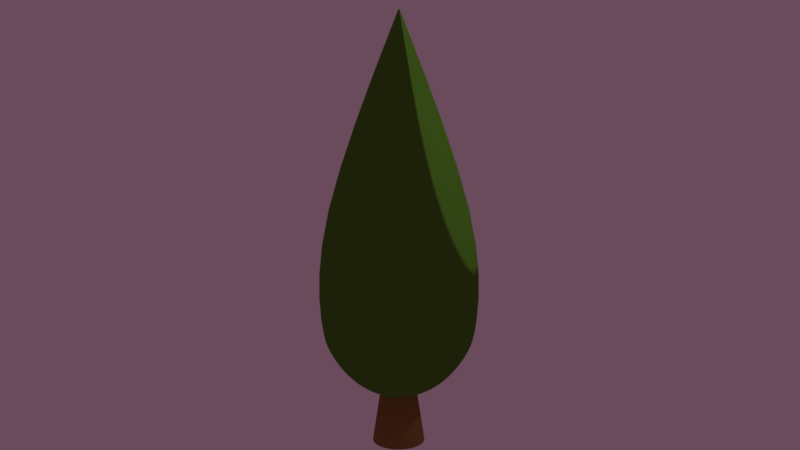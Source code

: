 # Source: 09.blend  (saved by Blender 2.78.0; exported with 4.5.12 LTS)
import bpy
from mathutils import Matrix  # noqa: F401  (used for matrix-valued properties, if any)

bpy.ops.wm.read_factory_settings(use_empty=True)
scene = bpy.context.scene
scene.name = 'Scene'

# ---- collections
col_collection_1 = bpy.data.collections.new('Collection 1'); scene.collection.children.link(col_collection_1)

# ---- materials (node trees are filled in below, after node groups)
mat_material_002 = bpy.data.materials.new('Material.002')
mat_material_002.alpha_threshold = 0.0
mat_material_002.roughness = 0.5
mat_material_001 = bpy.data.materials.new('Material.001')
mat_material_001.alpha_threshold = 0.0
mat_material_001.roughness = 0.5

# ---- material node trees
mat_material_002.use_nodes = True; mat_material_002.node_tree.nodes.clear()
_N = mat_material_002.node_tree.nodes; _L = mat_material_002.node_tree.links
n0 = _N.new('ShaderNodeOutputMaterial'); n0.name = 'Material Output'; n0.location = (300, 300)
n1 = _N.new('ShaderNodeBsdfToon'); n1.name = 'Toon BSDF'; n1.location = (10, 300)
n1.inputs[0].default_value = (0.08981, 0.2203, 0.0278, 1.0)
_L.new(n1.outputs[0], n0.inputs[0])
n0.is_active_output = True
mat_material_001.use_nodes = True; mat_material_001.node_tree.nodes.clear()
_N = mat_material_001.node_tree.nodes; _L = mat_material_001.node_tree.links
n0 = _N.new('ShaderNodeOutputMaterial'); n0.name = 'Material Output'; n0.location = (300, 300)
n1 = _N.new('ShaderNodeBsdfDiffuse'); n1.name = 'Diffuse BSDF'; n1.location = (10, 300)
n1.inputs[0].default_value = (0.2396, 0.1398, 0.04335, 1.0)
_L.new(n1.outputs[0], n0.inputs[0])
n0.is_active_output = True

# ---- world
world_world = bpy.data.worlds.new('World'); scene.world = world_world
world_world.color = (0.1424, 0.07035, 0.1072)
world_world.use_sun_shadow = False
world_world.sun_shadow_jitter_overblur = 0.0
world_world.cycles.sampling_method = 'MANUAL'

# ---- cameras
cam_camera = bpy.data.cameras.new('Camera')
cam_camera.clip_end = 100.0
cam_camera.lens = 35.0
cam_camera.sensor_width = 32.0
cam_camera.sensor_height = 18.0
cam_camera.ortho_scale = 7.314
cam_camera.dof.focus_distance = 0.0

# ---- lights
light_lamp = bpy.data.lights.new('Lamp', 'POINT')
light_lamp.color = (1.0, 0.9905, 0.7373)
light_lamp.transmission_factor = 0.0
light_lamp.cutoff_distance = 30.0
light_lamp.energy = 100.0
light_lamp.shadow_buffer_clip_start = 1.001
light_lamp.shadow_soft_size = 0.1
light_lamp.shadow_maximum_resolution = 0.006
light_lamp.use_absolute_resolution = True

# ---- meshes
me_sphere = bpy.data.meshes.new('Sphere')
me_sphere.from_pydata([(0.001289, 0.00648, 2.424), (0.1913, 0.9619, 0.5601), (0.1802, 0.9061, -0.3827), (0.1622, 0.8155, -0.5556), (0.1379, 0.6935, -0.7071), (0.1084, 0.5449, -0.8315), (0.07466, 0.3753, -0.9239), (0.03806, 0.1913, -0.9808), (0.002529, 0.006104, 2.424), (0.3753, 0.9061, 0.5601), (0.3536, 0.8536, -0.3827), (0.3182, 0.7682, -0.5556), (0.2706, 0.6533, -0.7071), (0.2126, 0.5133, -0.8315), (0.1464, 0.3536, -0.9239), (0.07466, 0.1802, -0.9808), (0.003671, 0.005493, 2.424), (0.5449, 0.8155, 0.5601), (0.5133, 0.7682, -0.3827), (0.4619, 0.6913, -0.5556), (0.3928, 0.5879, -0.7071), (0.3087, 0.4619, -0.8315), (0.2126, 0.3182, -0.9239), (0.1084, 0.1622, -0.9808), (0.004672, 0.004672, 2.424), (0.6935, 0.6935, 0.5601), (0.6533, 0.6533, -0.3827), (0.5879, 0.5879, -0.5556), (0.5, 0.5, -0.7071), (0.3928, 0.3928, -0.8315), (0.2706, 0.2706, -0.9239), (0.1379, 0.1379, -0.9808), (0.005494, 0.00367, 2.424), (0.8155, 0.5449, 0.5601), (0.7682, 0.5133, -0.3827), (0.6913, 0.4619, -0.5556), (0.5879, 0.3928, -0.7071), (0.4619, 0.3087, -0.8315), (0.3182, 0.2126, -0.9239), (0.1622, 0.1084, -0.9808), (0.0, -3.258e-07, -1.0), (0.006104, 0.002528, 2.424), (0.9061, 0.3753, 0.5601), (0.8536, 0.3536, -0.3827), (0.7682, 0.3182, -0.5556), (0.6533, 0.2706, -0.7071), (0.5133, 0.2126, -0.8315), (0.3536, 0.1464, -0.9239), (0.1802, 0.07466, -0.9808), (0.00648, 0.001289, 2.424), (0.9619, 0.1913, 0.5601), (0.9061, 0.1802, -0.3827), (0.8155, 0.1622, -0.5556), (0.6935, 0.1379, -0.7071), (0.5449, 0.1084, -0.8315), (0.3753, 0.07466, -0.9239), (0.1913, 0.03806, -0.9808), (0.006607, -2.998e-07, 2.424), (0.9808, -3.937e-07, 0.5601), (0.9239, -2.298e-07, -0.3827), (0.8315, -3.341e-07, -0.5556), (0.7071, -3.192e-07, -0.7071), (0.5556, -3.415e-07, -0.8315), (0.3827, -3.043e-07, -0.9239), (0.1951, -3.08e-07, -0.9808), (0.00648, -0.001289, 2.424), (0.9619, -0.1913, 0.5601), (0.9061, -0.1802, -0.3827), (0.8155, -0.1622, -0.5556), (0.6935, -0.138, -0.7071), (0.5449, -0.1084, -0.8315), (0.3753, -0.07466, -0.9239), (0.1913, -0.03806, -0.9808), (0.006104, -0.002529, 2.424), (0.9061, -0.3753, 0.5601), (0.8536, -0.3536, -0.3827), (0.7682, -0.3182, -0.5556), (0.6533, -0.2706, -0.7071), (0.5133, -0.2126, -0.8315), (0.3536, -0.1464, -0.9239), (0.1802, -0.07466, -0.9808), (0.005494, -0.003671, 2.424), (0.8155, -0.5449, 0.5601), (0.7682, -0.5133, -0.3827), (0.6913, -0.4619, -0.5556), (0.5879, -0.3928, -0.7071), (0.4619, -0.3087, -0.8315), (0.3182, -0.2126, -0.9239), (0.1622, -0.1084, -0.9808), (0.004672, -0.004672, 2.424), (0.6935, -0.6935, 0.5601), (0.6533, -0.6533, -0.3827), (0.5879, -0.5879, -0.5556), (0.5, -0.5, -0.7071), (0.3928, -0.3928, -0.8315), (0.2706, -0.2706, -0.9239), (0.1379, -0.138, -0.9808), (0.003671, -0.005494, 2.424), (0.5449, -0.8155, 0.5601), (0.5133, -0.7682, -0.3827), (0.4619, -0.6913, -0.5556), (0.3928, -0.5879, -0.7071), (0.3087, -0.4619, -0.8315), (0.2126, -0.3182, -0.9239), (0.1084, -0.1622, -0.9808), (0.002529, -0.006104, 2.424), (0.3753, -0.9061, 0.5601), (0.3536, -0.8536, -0.3827), (0.3182, -0.7682, -0.5556), (0.2706, -0.6533, -0.7071), (0.2126, -0.5133, -0.8315), (0.1464, -0.3536, -0.9239), (0.07466, -0.1802, -0.9808), (0.001289, -0.00648, 2.424), (0.1913, -0.9619, 0.5601), (0.1802, -0.9061, -0.3827), (0.1622, -0.8155, -0.5556), (0.1379, -0.6935, -0.7071), (0.1084, -0.5449, -0.8315), (0.07466, -0.3753, -0.9239), (0.03806, -0.1913, -0.9808), (1.47e-07, -0.006607, 2.424), (-8.544e-08, -0.9808, 0.5601), (6.357e-08, -0.9239, -0.3827), (-8.544e-08, -0.8315, -0.5556), (-2.584e-08, -0.7071, -0.7071), (-1.094e-08, -0.5556, -0.8315), (3.964e-09, -0.3827, -0.9239), (3.964e-09, -0.1951, -0.9808), (-0.001289, -0.00648, 2.424), (-0.1913, -0.9619, 0.5601), (-0.1802, -0.9061, -0.3827), (-0.1622, -0.8155, -0.5556), (-0.1379, -0.6935, -0.7071), (-0.1084, -0.5449, -0.8315), (-0.07466, -0.3753, -0.9239), (-0.03806, -0.1913, -0.9808), (-0.002528, -0.006104, 2.424), (-0.3753, -0.9061, 0.5601), (-0.3536, -0.8536, -0.3827), (-0.3182, -0.7682, -0.5556), (-0.2706, -0.6533, -0.7071), (-0.2126, -0.5133, -0.8315), (-0.1464, -0.3536, -0.9239), (-0.07466, -0.1802, -0.9808), (-0.003671, -0.005494, 2.424), (-0.5449, -0.8155, 0.5601), (-0.5133, -0.7682, -0.3827), (-0.4619, -0.6913, -0.5556), (-0.3928, -0.5879, -0.7071), (-0.3087, -0.4619, -0.8315), (-0.2126, -0.3182, -0.9239), (-0.1084, -0.1622, -0.9808), (-0.004672, -0.004672, 2.424), (-0.6935, -0.6935, 0.5601), (-0.6533, -0.6533, -0.3827), (-0.5879, -0.5879, -0.5556), (-0.5, -0.5, -0.7071), (-0.3928, -0.3928, -0.8315), (-0.2706, -0.2706, -0.9239), (-0.1379, -0.1379, -0.9808), (-0.005493, -0.003671, 2.424), (-0.8155, -0.5449, 0.5601), (-0.7682, -0.5133, -0.3827), (-0.6913, -0.4619, -0.5556), (-0.5879, -0.3928, -0.7071), (-0.4619, -0.3087, -0.8315), (-0.3182, -0.2126, -0.9239), (-0.1622, -0.1084, -0.9808), (-0.006104, -0.002529, 2.424), (-0.9061, -0.3753, 0.5601), (-0.8536, -0.3536, -0.3827), (-0.7682, -0.3182, -0.5556), (-0.6533, -0.2706, -0.7071), (-0.5133, -0.2126, -0.8315), (-0.3536, -0.1464, -0.9239), (-0.1802, -0.07466, -0.9808), (-0.00648, -0.001289, 2.424), (-0.9619, -0.1913, 0.5601), (-0.9061, -0.1802, -0.3827), (-0.8155, -0.1622, -0.5556), (-0.6935, -0.1379, -0.7071), (-0.5449, -0.1084, -0.8315), (-0.3753, -0.07466, -0.9239), (-0.1913, -0.03806, -0.9808), (-0.006607, -2.982e-07, 2.424), (-0.9808, -9.567e-08, 0.5601), (-0.9239, -3.192e-07, -0.3827), (-0.8315, -1.404e-07, -0.5556), (-0.7071, -1.851e-07, -0.7071), (-0.5556, -2.596e-07, -0.8315), (-0.3827, -2.521e-07, -0.9239), (-0.1951, -3.155e-07, -0.9808), (-0.00648, 0.001289, 2.424), (-0.9619, 0.1913, 0.5601), (-0.9061, 0.1802, -0.3827), (-0.8155, 0.1622, -0.5556), (-0.6935, 0.1379, -0.7071), (-0.5449, 0.1084, -0.8315), (-0.3753, 0.07466, -0.9239), (-0.1913, 0.03806, -0.9808), (-0.006104, 0.002528, 2.424), (-0.9061, 0.3753, 0.5601), (-0.8536, 0.3536, -0.3827), (-0.7682, 0.3182, -0.5556), (-0.6533, 0.2706, -0.7071), (-0.5133, 0.2126, -0.8315), (-0.3536, 0.1464, -0.9239), (-0.1802, 0.07466, -0.9808), (-0.005493, 0.00367, 2.424), (-0.8155, 0.5449, 0.5601), (-0.7682, 0.5133, -0.3827), (-0.6913, 0.4619, -0.5556), (-0.5879, 0.3928, -0.7071), (-0.4619, 0.3087, -0.8315), (-0.3182, 0.2126, -0.9239), (-0.1622, 0.1084, -0.9808), (-0.004672, 0.004672, 2.424), (-0.6935, 0.6935, 0.5601), (-0.6533, 0.6533, -0.3827), (-0.5879, 0.5879, -0.5556), (-0.5, 0.5, -0.7071), (-0.3928, 0.3928, -0.8315), (-0.2706, 0.2706, -0.9239), (-0.1379, 0.1379, -0.9808), (-0.003671, 0.005493, 2.424), (-0.5449, 0.8155, 0.5601), (-0.5133, 0.7682, -0.3827), (-0.4619, 0.6913, -0.5556), (-0.3928, 0.5879, -0.7071), (-0.3087, 0.4619, -0.8315), (-0.2126, 0.3182, -0.9239), (-0.1084, 0.1622, -0.9808), (-0.002528, 0.006104, 2.424), (-0.3753, 0.9061, 0.5601), (-0.3536, 0.8536, -0.3827), (-0.3182, 0.7682, -0.5556), (-0.2706, 0.6533, -0.7071), (-0.2126, 0.5133, -0.8315), (-0.1464, 0.3536, -0.9239), (-0.07466, 0.1802, -0.9808), (-0.001289, 0.00648, 2.424), (-0.1913, 0.9619, 0.5601), (-0.1802, 0.9061, -0.3827), (-0.1622, 0.8155, -0.5556), (-0.1379, 0.6935, -0.7071), (-0.1084, 0.5449, -0.8315), (-0.07466, 0.3753, -0.9239), (-0.03806, 0.1913, -0.9808), (1.494e-07, 0.006607, 2.424), (2.573e-07, 0.9808, 0.5601), (6.357e-08, 0.9239, -0.3827), (2.722e-07, 0.8315, -0.5556), (1.53e-07, 0.7071, -0.7071), (1.232e-07, 0.5556, -0.8315), (7.847e-08, 0.3827, -0.9239), (1.514e-08, 0.1951, -0.9808), (0.001277, 0.006418, 2.424), (0.002504, 0.006045, 2.424), (0.003636, 0.005441, 2.424), (0.004627, 0.004627, 2.424), (0.005441, 0.003635, 2.424), (0.006046, 0.002504, 2.424), (0.006418, 0.001276, 2.424), (0.006544, -2.998e-07, 2.424), (0.006418, -0.001277, 2.424), (0.006046, -0.002504, 2.424), (0.005441, -0.003636, 2.424), (0.004627, -0.004627, 2.424), (0.003636, -0.005441, 2.424), (0.002504, -0.006046, 2.424), (0.001277, -0.006418, 2.424), (1.47e-07, -0.006544, 2.424), (-0.001276, -0.006418, 2.424), (-0.002504, -0.006046, 2.424), (-0.003635, -0.005441, 2.424), (-0.004627, -0.004627, 2.424), (-0.005441, -0.003636, 2.424), (-0.006045, -0.002504, 2.424), (-0.006418, -0.001277, 2.424), (-0.006543, -2.98e-07, 2.424), (-0.006418, 0.001276, 2.424), (-0.006045, 0.002504, 2.424), (-0.005441, 0.003635, 2.424), (-0.004627, 0.004627, 2.424), (-0.003635, 0.005441, 2.424), (-0.002504, 0.006045, 2.424), (-0.001276, 0.006418, 2.424), (1.494e-07, 0.006543, 2.424)], [], [(252, 251, 2, 3), (253, 252, 3, 4), (254, 253, 4, 5), (255, 254, 5, 6), (256, 255, 6, 7), (40, 256, 7), (288, 249, 0, 257), (251, 250, 1, 2), (2, 1, 9, 10), (3, 2, 10, 11), (4, 3, 11, 12), (5, 4, 12, 13), (6, 5, 13, 14), (7, 6, 14, 15), (40, 7, 15), (257, 0, 8, 258), (14, 13, 21, 22), (15, 14, 22, 23), (40, 15, 23), (258, 8, 16, 259), (10, 9, 17, 18), (11, 10, 18, 19), (12, 11, 19, 20), (13, 12, 20, 21), (19, 18, 26, 27), (20, 19, 27, 28), (21, 20, 28, 29), (22, 21, 29, 30), (23, 22, 30, 31), (40, 23, 31), (259, 16, 24, 260), (18, 17, 25, 26), (31, 30, 38, 39), (40, 31, 39), (260, 24, 32, 261), (26, 25, 33, 34), (27, 26, 34, 35), (28, 27, 35, 36), (29, 28, 36, 37), (30, 29, 37, 38), (35, 34, 43, 44), (36, 35, 44, 45), (37, 36, 45, 46), (38, 37, 46, 47), (39, 38, 47, 48), (40, 39, 48), (261, 32, 41, 262), (34, 33, 42, 43), (48, 47, 55, 56), (40, 48, 56), (262, 41, 49, 263), (43, 42, 50, 51), (44, 43, 51, 52), (45, 44, 52, 53), (46, 45, 53, 54), (47, 46, 54, 55), (53, 52, 60, 61), (54, 53, 61, 62), (55, 54, 62, 63), (56, 55, 63, 64), (40, 56, 64), (263, 49, 57, 264), (51, 50, 58, 59), (52, 51, 59, 60), (40, 64, 72), (264, 57, 65, 265), (59, 58, 66, 67), (60, 59, 67, 68), (61, 60, 68, 69), (62, 61, 69, 70), (63, 62, 70, 71), (64, 63, 71, 72), (70, 69, 77, 78), (71, 70, 78, 79), (72, 71, 79, 80), (40, 72, 80), (265, 65, 73, 266), (67, 66, 74, 75), (68, 67, 75, 76), (69, 68, 76, 77), (266, 73, 81, 267), (75, 74, 82, 83), (76, 75, 83, 84), (77, 76, 84, 85), (78, 77, 85, 86), (79, 78, 86, 87), (80, 79, 87, 88), (40, 80, 88), (86, 85, 93, 94), (87, 86, 94, 95), (88, 87, 95, 96), (40, 88, 96), (267, 81, 89, 268), (83, 82, 90, 91), (84, 83, 91, 92), (85, 84, 92, 93), (91, 90, 98, 99), (92, 91, 99, 100), (93, 92, 100, 101), (94, 93, 101, 102), (95, 94, 102, 103), (96, 95, 103, 104), (40, 96, 104), (268, 89, 97, 269), (103, 102, 110, 111), (104, 103, 111, 112), (40, 104, 112), (269, 97, 105, 270), (99, 98, 106, 107), (100, 99, 107, 108), (101, 100, 108, 109), (102, 101, 109, 110), (107, 106, 114, 115), (108, 107, 115, 116), (109, 108, 116, 117), (110, 109, 117, 118), (111, 110, 118, 119), (112, 111, 119, 120), (40, 112, 120), (270, 105, 113, 271), (119, 118, 126, 127), (120, 119, 127, 128), (40, 120, 128), (271, 113, 121, 272), (115, 114, 122, 123), (116, 115, 123, 124), (117, 116, 124, 125), (118, 117, 125, 126), (124, 123, 131, 132), (125, 124, 132, 133), (126, 125, 133, 134), (127, 126, 134, 135), (128, 127, 135, 136), (40, 128, 136), (272, 121, 129, 273), (123, 122, 130, 131), (136, 135, 143, 144), (40, 136, 144), (273, 129, 137, 274), (131, 130, 138, 139), (132, 131, 139, 140), (133, 132, 140, 141), (134, 133, 141, 142), (135, 134, 142, 143), (141, 140, 148, 149), (142, 141, 149, 150), (143, 142, 150, 151), (144, 143, 151, 152), (40, 144, 152), (274, 137, 145, 275), (139, 138, 146, 147), (140, 139, 147, 148), (40, 152, 160), (275, 145, 153, 276), (147, 146, 154, 155), (148, 147, 155, 156), (149, 148, 156, 157), (150, 149, 157, 158), (151, 150, 158, 159), (152, 151, 159, 160), (157, 156, 164, 165), (158, 157, 165, 166), (159, 158, 166, 167), (160, 159, 167, 168), (40, 160, 168), (276, 153, 161, 277), (155, 154, 162, 163), (156, 155, 163, 164), (40, 168, 176), (277, 161, 169, 278), (163, 162, 170, 171), (164, 163, 171, 172), (165, 164, 172, 173), (166, 165, 173, 174), (167, 166, 174, 175), (168, 167, 175, 176), (174, 173, 181, 182), (175, 174, 182, 183), (176, 175, 183, 184), (40, 176, 184), (278, 169, 177, 279), (171, 170, 178, 179), (172, 171, 179, 180), (173, 172, 180, 181), (279, 177, 185, 280), (179, 178, 186, 187), (180, 179, 187, 188), (181, 180, 188, 189), (182, 181, 189, 190), (183, 182, 190, 191), (184, 183, 191, 192), (40, 184, 192), (190, 189, 197, 198), (191, 190, 198, 199), (192, 191, 199, 200), (40, 192, 200), (280, 185, 193, 281), (187, 186, 194, 195), (188, 187, 195, 196), (189, 188, 196, 197), (195, 194, 202, 203), (196, 195, 203, 204), (197, 196, 204, 205), (198, 197, 205, 206), (199, 198, 206, 207), (200, 199, 207, 208), (40, 200, 208), (281, 193, 201, 282), (207, 206, 214, 215), (208, 207, 215, 216), (40, 208, 216), (282, 201, 209, 283), (203, 202, 210, 211), (204, 203, 211, 212), (205, 204, 212, 213), (206, 205, 213, 214), (212, 211, 219, 220), (213, 212, 220, 221), (214, 213, 221, 222), (215, 214, 222, 223), (216, 215, 223, 224), (40, 216, 224), (283, 209, 217, 284), (211, 210, 218, 219), (224, 223, 231, 232), (40, 224, 232), (284, 217, 225, 285), (219, 218, 226, 227), (220, 219, 227, 228), (221, 220, 228, 229), (222, 221, 229, 230), (223, 222, 230, 231), (228, 227, 235, 236), (229, 228, 236, 237), (230, 229, 237, 238), (231, 230, 238, 239), (232, 231, 239, 240), (40, 232, 240), (285, 225, 233, 286), (227, 226, 234, 235), (240, 239, 247, 248), (40, 240, 248), (286, 233, 241, 287), (235, 234, 242, 243), (236, 235, 243, 244), (237, 236, 244, 245), (238, 237, 245, 246), (239, 238, 246, 247), (245, 244, 252, 253), (246, 245, 253, 254), (247, 246, 254, 255), (248, 247, 255, 256), (40, 248, 256), (287, 241, 249, 288), (243, 242, 250, 251), (244, 243, 251, 252), (242, 287, 288, 250), (234, 286, 287, 242), (226, 285, 286, 234), (218, 284, 285, 226), (210, 283, 284, 218), (202, 282, 283, 210), (194, 281, 282, 202), (186, 280, 281, 194), (178, 279, 280, 186), (170, 278, 279, 178), (162, 277, 278, 170), (154, 276, 277, 162), (146, 275, 276, 154), (138, 274, 275, 146), (130, 273, 274, 138), (122, 272, 273, 130), (114, 271, 272, 122), (106, 270, 271, 114), (98, 269, 270, 106), (90, 268, 269, 98), (82, 267, 268, 90), (74, 266, 267, 82), (66, 265, 266, 74), (58, 264, 265, 66), (50, 263, 264, 58), (42, 262, 263, 50), (33, 261, 262, 42), (25, 260, 261, 33), (17, 259, 260, 25), (9, 258, 259, 17), (1, 257, 258, 9), (250, 288, 257, 1)])
me_sphere.polygons.foreach_set('use_smooth', [True] * 288)
me_sphere.materials.append(mat_material_002)
me_sphere.use_remesh_preserve_volume = False
me_sphere.use_remesh_preserve_attributes = False
me_sphere.use_mirror_vertex_groups = False
me_sphere.update()
me_cylinder = bpy.data.meshes.new('Cylinder')
me_cylinder.from_pydata([(0.0, 1.0, -1.0), (0.0, 1.0, 1.0), (0.1951, 0.9808, -1.0), (0.1951, 0.9808, 1.0), (0.3827, 0.9239, -1.0), (0.3827, 0.9239, 1.0), (0.5556, 0.8315, -1.0), (0.5556, 0.8315, 1.0), (0.7071, 0.7071, -1.0), (0.7071, 0.7071, 1.0), (0.8315, 0.5556, -1.0), (0.8315, 0.5556, 1.0), (0.9239, 0.3827, -1.0), (0.9239, 0.3827, 1.0), (0.9808, 0.1951, -1.0), (0.9808, 0.1951, 1.0), (1.0, 7.55e-08, -1.0), (1.0, 7.55e-08, 1.0), (0.9808, -0.1951, -1.0), (0.9808, -0.1951, 1.0), (0.9239, -0.3827, -1.0), (0.9239, -0.3827, 1.0), (0.8315, -0.5556, -1.0), (0.8315, -0.5556, 1.0), (0.7071, -0.7071, -1.0), (0.7071, -0.7071, 1.0), (0.5556, -0.8315, -1.0), (0.5556, -0.8315, 1.0), (0.3827, -0.9239, -1.0), (0.3827, -0.9239, 1.0), (0.1951, -0.9808, -1.0), (0.1951, -0.9808, 1.0), (-3.258e-07, -1.0, -1.0), (-3.258e-07, -1.0, 1.0), (-0.1951, -0.9808, -1.0), (-0.1951, -0.9808, 1.0), (-0.3827, -0.9239, -1.0), (-0.3827, -0.9239, 1.0), (-0.5556, -0.8315, -1.0), (-0.5556, -0.8315, 1.0), (-0.7071, -0.7071, -1.0), (-0.7071, -0.7071, 1.0), (-0.8315, -0.5556, -1.0), (-0.8315, -0.5556, 1.0), (-0.9239, -0.3827, -1.0), (-0.9239, -0.3827, 1.0), (-0.9808, -0.1951, -1.0), (-0.9808, -0.1951, 1.0), (-1.0, 9.656e-07, -1.0), (-1.0, 9.656e-07, 1.0), (-0.9808, 0.1951, -1.0), (-0.9808, 0.1951, 1.0), (-0.9239, 0.3827, -1.0), (-0.9239, 0.3827, 1.0), (-0.8315, 0.5556, -1.0), (-0.8315, 0.5556, 1.0), (-0.7071, 0.7071, -1.0), (-0.7071, 0.7071, 1.0), (-0.5556, 0.8315, -1.0), (-0.5556, 0.8315, 1.0), (-0.3827, 0.9239, -1.0), (-0.3827, 0.9239, 1.0), (-0.1951, 0.9808, -1.0), (-0.1951, 0.9808, 1.0), (5.348e-08, 0.5496, -0.26), (0.1072, 0.5391, -0.26), (0.2103, 0.5078, -0.26), (0.3054, 0.457, -0.26), (0.3886, 0.3886, -0.26), (0.457, 0.3054, -0.26), (0.5078, 0.2103, -0.26), (0.5391, 0.1072, -0.26), (0.5496, 1.698e-07, -0.26), (0.5391, -0.1072, -0.26), (0.5078, -0.2103, -0.26), (0.457, -0.3054, -0.26), (0.3886, -0.3886, -0.26), (0.3054, -0.457, -0.26), (0.2103, -0.5078, -0.26), (0.1072, -0.5391, -0.26), (-1.256e-07, -0.5496, -0.26), (-0.1072, -0.5391, -0.26), (-0.2103, -0.5078, -0.26), (-0.3054, -0.457, -0.26), (-0.3886, -0.3886, -0.26), (-0.457, -0.3054, -0.26), (-0.5078, -0.2103, -0.26), (-0.5391, -0.1072, -0.26), (-0.5496, 6.591e-07, -0.26), (-0.5391, 0.1072, -0.26), (-0.5078, 0.2103, -0.26), (-0.457, 0.3054, -0.26), (-0.3886, 0.3886, -0.26), (-0.3054, 0.457, -0.26), (-0.2103, 0.5078, -0.26), (-0.1072, 0.5391, -0.26), (0.1951, 0.9808, -1.0), (0.3827, 0.9239, -1.0), (0.5556, 0.8315, -1.0), (0.7071, 0.7071, -1.0), (0.8315, 0.5556, -1.0), (0.9239, 0.3827, -1.0), (0.9808, 0.1951, -1.0), (1.0, 7.55e-08, -1.0), (0.9808, -0.1951, -1.0), (0.9239, -0.3827, -1.0), (0.8315, -0.5556, -1.0), (0.7071, -0.7071, -1.0), (0.5556, -0.8315, -1.0), (0.3827, -0.9239, -1.0), (0.1951, -0.9808, -1.0), (-3.258e-07, -1.0, -1.0), (-0.1951, -0.9808, -1.0), (-0.3827, -0.9239, -1.0), (-0.5556, -0.8315, -1.0), (-0.7071, -0.7071, -1.0), (-0.8315, -0.5556, -1.0), (-0.9239, -0.3827, -1.0), (-0.9808, -0.1951, -1.0), (-1.0, 9.656e-07, -1.0), (-0.9808, 0.1951, -1.0), (-0.9239, 0.3827, -1.0), (-0.8315, 0.5556, -1.0), (-0.7071, 0.7071, -1.0), (-0.5556, 0.8315, -1.0), (-0.3827, 0.9239, -1.0), (-0.1951, 0.9808, -1.0), (1.776e-15, 1.0, -1.0), (5.348e-08, 0.5496, -0.26), (0.1072, 0.5391, -0.26), (0.2103, 0.5078, -0.26), (0.3054, 0.457, -0.26), (0.3886, 0.3886, -0.26), (0.457, 0.3054, -0.26), (0.5078, 0.2103, -0.26), (0.5391, 0.1072, -0.26), (0.5496, 1.698e-07, -0.26), (0.5391, -0.1072, -0.26), (0.5078, -0.2103, -0.26), (0.457, -0.3054, -0.26), (0.3886, -0.3886, -0.26), (0.3054, -0.457, -0.26), (0.2103, -0.5078, -0.26), (0.1072, -0.5391, -0.26), (-1.256e-07, -0.5496, -0.26), (-0.1072, -0.5391, -0.26), (-0.2103, -0.5078, -0.26), (-0.3054, -0.457, -0.26), (-0.3886, -0.3886, -0.26), (-0.457, -0.3054, -0.26), (-0.5078, -0.2103, -0.26), (-0.5391, -0.1072, -0.26), (-0.5496, 6.591e-07, -0.26), (-0.5391, 0.1072, -0.26), (-0.5078, 0.2103, -0.26), (-0.457, 0.3054, -0.26), (-0.3886, 0.3886, -0.26), (-0.3054, 0.457, -0.26), (-0.2103, 0.5078, -0.26), (-0.1072, 0.5391, -0.26), (5.348e-08, 0.5496, -0.26), (0.1072, 0.5391, -0.26), (0.2103, 0.5078, -0.26), (0.3054, 0.457, -0.26), (0.3886, 0.3886, -0.26), (0.457, 0.3054, -0.26), (0.5078, 0.2103, -0.26), (0.5391, 0.1072, -0.26), (0.5496, 1.698e-07, -0.26), (0.5391, -0.1072, -0.26), (0.5078, -0.2103, -0.26), (0.457, -0.3054, -0.26), (0.3886, -0.3886, -0.26), (0.3054, -0.457, -0.26), (0.2103, -0.5078, -0.26), (0.1072, -0.5391, -0.26), (-1.256e-07, -0.5496, -0.26), (-0.1072, -0.5391, -0.26), (-0.2103, -0.5078, -0.26), (-0.3054, -0.457, -0.26), (-0.3886, -0.3886, -0.26), (-0.457, -0.3054, -0.26), (-0.5078, -0.2103, -0.26), (-0.5391, -0.1072, -0.26), (-0.5496, 6.591e-07, -0.26), (-0.5391, 0.1072, -0.26), (-0.5078, 0.2103, -0.26), (-0.457, 0.3054, -0.26), (-0.3886, 0.3886, -0.26), (-0.3054, 0.457, -0.26), (-0.2103, 0.5078, -0.26), (-0.1072, 0.5391, -0.26), (-1.776e-15, 1.0, 1.0), (0.1951, 0.9808, 1.0), (0.3827, 0.9239, 1.0), (0.5556, 0.8315, 1.0), (0.7071, 0.7071, 1.0), (0.8315, 0.5556, 1.0), (0.9239, 0.3827, 1.0), (0.9808, 0.1951, 1.0), (1.0, 7.55e-08, 1.0), (0.9808, -0.1951, 1.0), (0.9239, -0.3827, 1.0), (0.8315, -0.5556, 1.0), (0.7071, -0.7071, 1.0), (0.5556, -0.8315, 1.0), (0.3827, -0.9239, 1.0), (0.1951, -0.9808, 1.0), (-3.258e-07, -1.0, 1.0), (-0.1951, -0.9808, 1.0), (-0.3827, -0.9239, 1.0), (-0.5556, -0.8315, 1.0), (-0.7071, -0.7071, 1.0), (-0.8315, -0.5556, 1.0), (-0.9239, -0.3827, 1.0), (-0.9808, -0.1951, 1.0), (-1.0, 9.656e-07, 1.0), (-0.9808, 0.1951, 1.0), (-0.9239, 0.3827, 1.0), (-0.8315, 0.5556, 1.0), (-0.7071, 0.7071, 1.0), (-0.5556, 0.8315, 1.0), (-0.3827, 0.9239, 1.0), (-0.1951, 0.9808, 1.0), (0.1951, 0.9808, -1.0), (0.3827, 0.9239, -1.0), (0.5556, 0.8315, -1.0), (0.7071, 0.7071, -1.0), (0.8315, 0.5556, -1.0), (0.9239, 0.3827, -1.0), (0.9808, 0.1951, -1.0), (1.0, 7.55e-08, -1.0), (0.9808, -0.1951, -1.0), (0.9239, -0.3827, -1.0), (0.8315, -0.5556, -1.0), (0.7071, -0.7071, -1.0), (0.5556, -0.8315, -1.0), (0.3827, -0.9239, -1.0), (0.1951, -0.9808, -1.0), (-3.258e-07, -1.0, -1.0), (-0.1951, -0.9808, -1.0), (-0.3827, -0.9239, -1.0), (-0.5556, -0.8315, -1.0), (-0.7071, -0.7071, -1.0), (-0.8315, -0.5556, -1.0), (-0.9239, -0.3827, -1.0), (-0.9808, -0.1951, -1.0), (-1.0, 9.656e-07, -1.0), (-0.9808, 0.1951, -1.0), (-0.9239, 0.3827, -1.0), (-0.8315, 0.5556, -1.0), (-0.7071, 0.7071, -1.0), (-0.5556, 0.8315, -1.0), (-0.3827, 0.9239, -1.0), (-0.1951, 0.9808, -1.0), (3.553e-15, 1.0, -1.0)], [], [(192, 1, 3, 193), (193, 3, 5, 194), (194, 5, 7, 195), (195, 7, 9, 196), (196, 9, 11, 197), (197, 11, 13, 198), (198, 13, 15, 199), (199, 15, 17, 200), (200, 17, 19, 201), (201, 19, 21, 202), (202, 21, 23, 203), (203, 23, 25, 204), (204, 25, 27, 205), (205, 27, 29, 206), (206, 29, 31, 207), (207, 31, 33, 208), (208, 33, 35, 209), (209, 35, 37, 210), (210, 37, 39, 211), (211, 39, 41, 212), (212, 41, 43, 213), (213, 43, 45, 214), (214, 45, 47, 215), (215, 47, 49, 216), (216, 49, 51, 217), (217, 51, 53, 218), (218, 53, 55, 219), (219, 55, 57, 220), (220, 57, 59, 221), (221, 59, 61, 222), (3, 1, 63, 61, 59, 57, 55, 53, 51, 49, 47, 45, 43, 41, 39, 37, 35, 33, 31, 29, 27, 25, 23, 21, 19, 17, 15, 13, 11, 9, 7, 5), (222, 61, 63, 223), (223, 63, 1, 192), (0, 2, 4, 6, 8, 10, 12, 14, 16, 18, 20, 22, 24, 26, 28, 30, 32, 34, 36, 38, 40, 42, 44, 46, 48, 50, 52, 54, 56, 58, 60, 62), (159, 95, 64, 128), (158, 94, 95, 159), (157, 93, 94, 158), (156, 92, 93, 157), (155, 91, 92, 156), (154, 90, 91, 155), (153, 89, 90, 154), (152, 88, 89, 153), (151, 87, 88, 152), (150, 86, 87, 151), (149, 85, 86, 150), (148, 84, 85, 149), (147, 83, 84, 148), (146, 82, 83, 147), (145, 81, 82, 146), (144, 80, 81, 145), (143, 79, 80, 144), (142, 78, 79, 143), (141, 77, 78, 142), (140, 76, 77, 141), (139, 75, 76, 140), (138, 74, 75, 139), (137, 73, 74, 138), (136, 72, 73, 137), (135, 71, 72, 136), (134, 70, 71, 135), (133, 69, 70, 134), (132, 68, 69, 133), (131, 67, 68, 132), (130, 66, 67, 131), (129, 65, 66, 130), (128, 64, 65, 129), (0, 127, 96, 2), (2, 96, 97, 4), (4, 97, 98, 6), (6, 98, 99, 8), (8, 99, 100, 10), (10, 100, 101, 12), (12, 101, 102, 14), (14, 102, 103, 16), (16, 103, 104, 18), (18, 104, 105, 20), (20, 105, 106, 22), (22, 106, 107, 24), (24, 107, 108, 26), (26, 108, 109, 28), (28, 109, 110, 30), (30, 110, 111, 32), (32, 111, 112, 34), (34, 112, 113, 36), (36, 113, 114, 38), (38, 114, 115, 40), (40, 115, 116, 42), (42, 116, 117, 44), (44, 117, 118, 46), (46, 118, 119, 48), (48, 119, 120, 50), (50, 120, 121, 52), (52, 121, 122, 54), (54, 122, 123, 56), (56, 123, 124, 58), (58, 124, 125, 60), (60, 125, 126, 62), (62, 126, 127, 0), (255, 128, 129, 224), (224, 129, 130, 225), (225, 130, 131, 226), (226, 131, 132, 227), (227, 132, 133, 228), (228, 133, 134, 229), (229, 134, 135, 230), (230, 135, 136, 231), (231, 136, 137, 232), (232, 137, 138, 233), (233, 138, 139, 234), (234, 139, 140, 235), (235, 140, 141, 236), (236, 141, 142, 237), (237, 142, 143, 238), (238, 143, 144, 239), (239, 144, 145, 240), (240, 145, 146, 241), (241, 146, 147, 242), (242, 147, 148, 243), (243, 148, 149, 244), (244, 149, 150, 245), (245, 150, 151, 246), (246, 151, 152, 247), (247, 152, 153, 248), (248, 153, 154, 249), (249, 154, 155, 250), (250, 155, 156, 251), (251, 156, 157, 252), (252, 157, 158, 253), (253, 158, 159, 254), (254, 159, 128, 255), (95, 191, 160, 64), (94, 190, 191, 95), (93, 189, 190, 94), (92, 188, 189, 93), (91, 187, 188, 92), (90, 186, 187, 91), (89, 185, 186, 90), (88, 184, 185, 89), (87, 183, 184, 88), (86, 182, 183, 87), (85, 181, 182, 86), (84, 180, 181, 85), (83, 179, 180, 84), (82, 178, 179, 83), (81, 177, 178, 82), (80, 176, 177, 81), (79, 175, 176, 80), (78, 174, 175, 79), (77, 173, 174, 78), (76, 172, 173, 77), (75, 171, 172, 76), (74, 170, 171, 75), (73, 169, 170, 74), (72, 168, 169, 73), (71, 167, 168, 72), (70, 166, 167, 71), (69, 165, 166, 70), (68, 164, 165, 69), (67, 163, 164, 68), (66, 162, 163, 67), (65, 161, 162, 66), (64, 160, 161, 65), (191, 223, 192, 160), (190, 222, 223, 191), (189, 221, 222, 190), (188, 220, 221, 189), (187, 219, 220, 188), (186, 218, 219, 187), (185, 217, 218, 186), (184, 216, 217, 185), (183, 215, 216, 184), (182, 214, 215, 183), (181, 213, 214, 182), (180, 212, 213, 181), (179, 211, 212, 180), (178, 210, 211, 179), (177, 209, 210, 178), (176, 208, 209, 177), (175, 207, 208, 176), (174, 206, 207, 175), (173, 205, 206, 174), (172, 204, 205, 173), (171, 203, 204, 172), (170, 202, 203, 171), (169, 201, 202, 170), (168, 200, 201, 169), (167, 199, 200, 168), (166, 198, 199, 167), (165, 197, 198, 166), (164, 196, 197, 165), (163, 195, 196, 164), (162, 194, 195, 163), (161, 193, 194, 162), (160, 192, 193, 161), (126, 254, 255, 127), (125, 253, 254, 126), (124, 252, 253, 125), (123, 251, 252, 124), (122, 250, 251, 123), (121, 249, 250, 122), (120, 248, 249, 121), (119, 247, 248, 120), (118, 246, 247, 119), (117, 245, 246, 118), (116, 244, 245, 117), (115, 243, 244, 116), (114, 242, 243, 115), (113, 241, 242, 114), (112, 240, 241, 113), (111, 239, 240, 112), (110, 238, 239, 111), (109, 237, 238, 110), (108, 236, 237, 109), (107, 235, 236, 108), (106, 234, 235, 107), (105, 233, 234, 106), (104, 232, 233, 105), (103, 231, 232, 104), (102, 230, 231, 103), (101, 229, 230, 102), (100, 228, 229, 101), (99, 227, 228, 100), (98, 226, 227, 99), (97, 225, 226, 98), (96, 224, 225, 97), (127, 255, 224, 96)])
me_cylinder.polygons.foreach_set('use_smooth', [True] * 226)
me_cylinder.materials.append(mat_material_001)
me_cylinder.use_remesh_preserve_volume = False
me_cylinder.use_remesh_preserve_attributes = False
me_cylinder.use_mirror_vertex_groups = False
me_cylinder.update()

# ---- objects
ob_sphere = bpy.data.objects.new('Sphere', me_sphere)
ob_cylinder = bpy.data.objects.new('Cylinder', me_cylinder)
ob_lamp = bpy.data.objects.new('Lamp', light_lamp)
ob_camera = bpy.data.objects.new('Camera', cam_camera)

# ---- transforms, parenting, visibility, modifiers, constraints
ob_sphere.location = (0.00328, 0.00299, 1.751)
ob_sphere.scale = (1.0, 1.0, 1.304)
ob_sphere.lineart.crease_threshold = 0.0
_m = ob_sphere.modifiers.new('Subsurf', 'SUBSURF')
_m.uv_smooth = 'PRESERVE_CORNERS'
_m.quality = 2
_m.levels = 4
_m.show_only_control_edges = False
ob_cylinder.location = (0.0, 0.0, 1.107)
ob_cylinder.scale = (0.3118, 0.3118, 1.231)
ob_cylinder.lineart.crease_threshold = 0.0
_m = ob_cylinder.modifiers.new('Subsurf', 'SUBSURF')
_m.uv_smooth = 'PRESERVE_CORNERS'
_m.quality = 2
_m.levels = 5
_m.show_only_control_edges = False
ob_lamp.location = (4.076, 1.005, 5.904)
ob_lamp.rotation_euler = (0.6503, 0.05522, 1.866)
ob_lamp.lock_rotations_4d = False
ob_lamp.empty_display_type = 'ARROWS'
ob_lamp.color = (0.0, 0.0, 0.0, 0.0)
ob_lamp.lineart.crease_threshold = 0.0
ob_camera.location = (5.469, -8.273, 4.283)
ob_camera.rotation_euler = (1.392, -0.0, 0.5825)
ob_camera.lock_rotations_4d = False
ob_camera.empty_display_type = 'ARROWS'
ob_camera.color = (0.0, 0.0, 0.0, 0.0)
ob_camera.display_type = 'WIRE'
ob_camera.lineart.crease_threshold = 0.0

# ---- collection membership
col_collection_1.objects.link(ob_sphere)
col_collection_1.objects.link(ob_cylinder)
col_collection_1.objects.link(ob_lamp)
col_collection_1.objects.link(ob_camera)

# ---- scene / render settings (as saved in the file)
scene.camera = ob_camera
scene.frame_start = 1; scene.frame_end = 250; scene.frame_set(1)
scene.render.engine = 'CYCLES'
scene.render.image_settings.color_depth = '16'
scene.render.dither_intensity = 0.0
scene.cycles.use_denoising = False
scene.cycles.samples = 128
scene.cycles.sampling_pattern = 'TABULATED_SOBOL'
scene.cycles.light_sampling_threshold = 0.0
scene.cycles.use_adaptive_sampling = False
scene.cycles.use_light_tree = False
scene.cycles.blur_glossy = 0.0
scene.cycles.sample_clamp_indirect = 0.0
scene.view_settings.view_transform = 'Standard'
bpy.context.view_layer.update()
